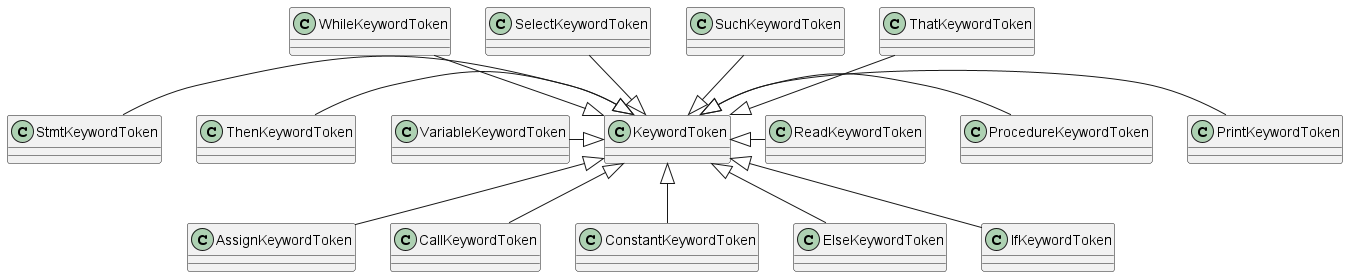

The diagram above was rendered by PlantUML. Its source (embedded in the PNG):
@startuml
    AssignKeywordToken -up-|> KeywordToken
    CallKeywordToken -up-|> KeywordToken
    ConstantKeywordToken -up-|> KeywordToken
    ElseKeywordToken -up-|> KeywordToken
    IfKeywordToken -up-|> KeywordToken
    PrintKeywordToken -left-|> KeywordToken
    ProcedureKeywordToken -left-|> KeywordToken
    ReadKeywordToken -left-|> KeywordToken
    StmtKeywordToken -right-|> KeywordToken
    ThenKeywordToken -right-|> KeywordToken
    VariableKeywordToken -right-|> KeywordToken
    WhileKeywordToken -down-|> KeywordToken
    SelectKeywordToken -down-|> KeywordToken
    SuchKeywordToken -down-|> KeywordToken
    ThatKeywordToken -down-|> KeywordToken
@enduml